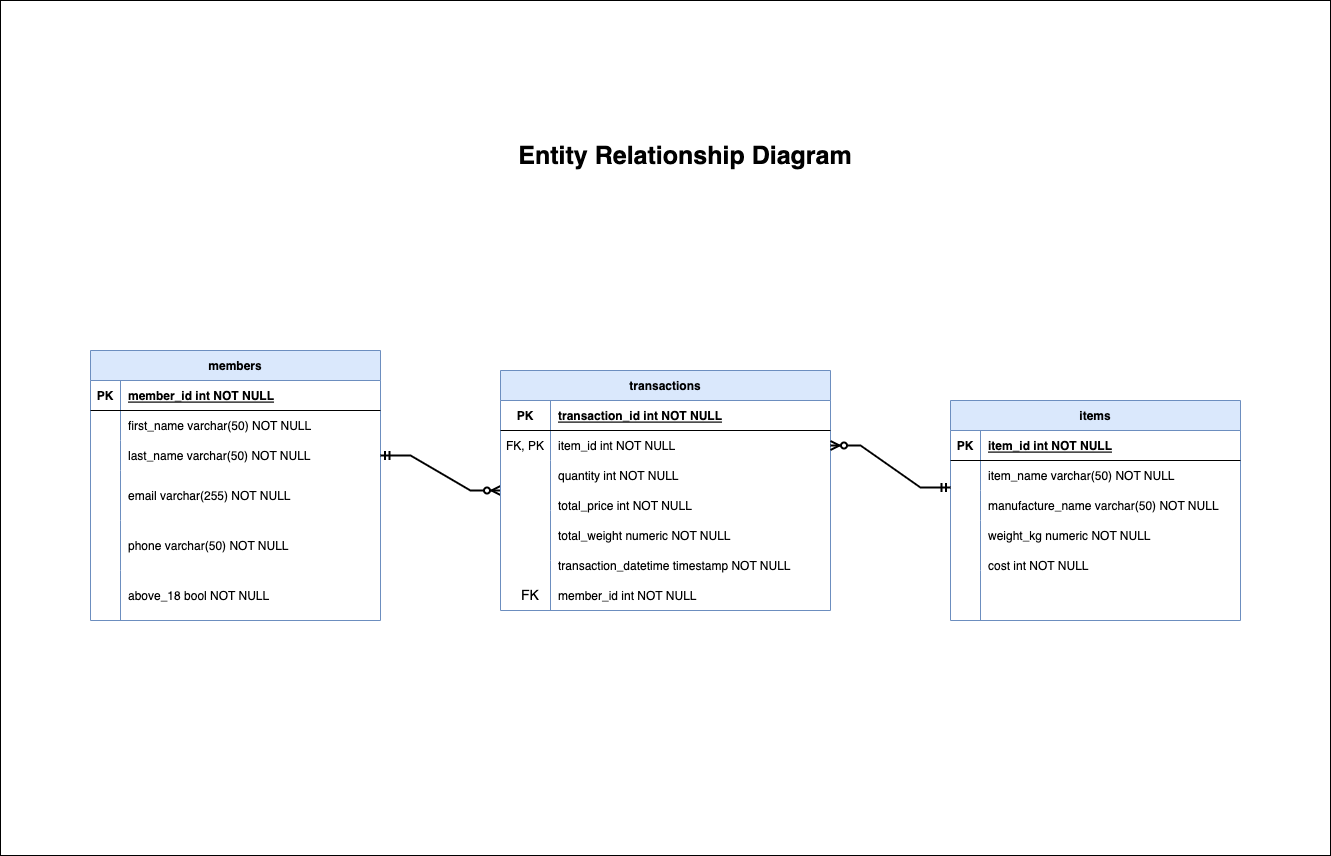

The diagram above was exported from draw.io. Its source (the exported page's mxGraphModel, read from the mxfile embedded in the PNG):
<mxGraphModel dx="2074" dy="1131" grid="1" gridSize="10" guides="1" tooltips="1" connect="1" arrows="1" fold="1" page="1" pageScale="1" pageWidth="827" pageHeight="1169" math="0" shadow="0">
  <root>
    <mxCell id="0" />
    <mxCell id="1" parent="0" />
    <mxCell id="2" value="" style="rounded=0;whiteSpace=wrap;html=1;" vertex="1" parent="1">
      <mxGeometry x="130" y="150" width="1330" height="855" as="geometry" />
    </mxCell>
    <mxCell id="3" value="members" style="shape=table;startSize=30;container=1;collapsible=1;childLayout=tableLayout;fixedRows=1;rowLines=0;fontStyle=1;align=center;resizeLast=1;fillColor=#dae8fc;strokeColor=#6c8ebf;" vertex="1" parent="1">
      <mxGeometry x="220" y="500" width="290" height="270" as="geometry">
        <mxRectangle x="710" y="80" width="90" height="30" as="alternateBounds" />
      </mxGeometry>
    </mxCell>
    <mxCell id="4" value="" style="shape=tableRow;horizontal=0;startSize=0;swimlaneHead=0;swimlaneBody=0;fillColor=none;collapsible=0;dropTarget=0;points=[[0,0.5],[1,0.5]];portConstraint=eastwest;top=0;left=0;right=0;bottom=1;" vertex="1" parent="3">
      <mxGeometry y="30" width="290" height="30" as="geometry" />
    </mxCell>
    <mxCell id="5" value="PK" style="shape=partialRectangle;connectable=0;fillColor=none;top=0;left=0;bottom=0;right=0;fontStyle=1;overflow=hidden;" vertex="1" parent="4">
      <mxGeometry width="30" height="30" as="geometry">
        <mxRectangle width="30" height="30" as="alternateBounds" />
      </mxGeometry>
    </mxCell>
    <mxCell id="6" value="member_id int NOT NULL" style="shape=partialRectangle;connectable=0;fillColor=none;top=0;left=0;bottom=0;right=0;align=left;spacingLeft=6;fontStyle=5;overflow=hidden;" vertex="1" parent="4">
      <mxGeometry x="30" width="260" height="30" as="geometry">
        <mxRectangle width="260" height="30" as="alternateBounds" />
      </mxGeometry>
    </mxCell>
    <mxCell id="7" value="" style="shape=tableRow;horizontal=0;startSize=0;swimlaneHead=0;swimlaneBody=0;fillColor=none;collapsible=0;dropTarget=0;points=[[0,0.5],[1,0.5]];portConstraint=eastwest;top=0;left=0;right=0;bottom=0;" vertex="1" parent="3">
      <mxGeometry y="60" width="290" height="30" as="geometry" />
    </mxCell>
    <mxCell id="8" value="" style="shape=partialRectangle;connectable=0;fillColor=none;top=0;left=0;bottom=0;right=0;editable=1;overflow=hidden;" vertex="1" parent="7">
      <mxGeometry width="30" height="30" as="geometry">
        <mxRectangle width="30" height="30" as="alternateBounds" />
      </mxGeometry>
    </mxCell>
    <mxCell id="9" value="first_name varchar(50) NOT NULL" style="shape=partialRectangle;connectable=0;fillColor=none;top=0;left=0;bottom=0;right=0;align=left;spacingLeft=6;overflow=hidden;" vertex="1" parent="7">
      <mxGeometry x="30" width="260" height="30" as="geometry">
        <mxRectangle width="260" height="30" as="alternateBounds" />
      </mxGeometry>
    </mxCell>
    <mxCell id="10" value="" style="shape=tableRow;horizontal=0;startSize=0;swimlaneHead=0;swimlaneBody=0;fillColor=none;collapsible=0;dropTarget=0;points=[[0,0.5],[1,0.5]];portConstraint=eastwest;top=0;left=0;right=0;bottom=0;" vertex="1" parent="3">
      <mxGeometry y="90" width="290" height="30" as="geometry" />
    </mxCell>
    <mxCell id="11" value="" style="shape=partialRectangle;connectable=0;fillColor=none;top=0;left=0;bottom=0;right=0;editable=1;overflow=hidden;" vertex="1" parent="10">
      <mxGeometry width="30" height="30" as="geometry">
        <mxRectangle width="30" height="30" as="alternateBounds" />
      </mxGeometry>
    </mxCell>
    <mxCell id="12" value="last_name varchar(50) NOT NULL" style="shape=partialRectangle;connectable=0;fillColor=none;top=0;left=0;bottom=0;right=0;align=left;spacingLeft=6;overflow=hidden;" vertex="1" parent="10">
      <mxGeometry x="30" width="260" height="30" as="geometry">
        <mxRectangle width="260" height="30" as="alternateBounds" />
      </mxGeometry>
    </mxCell>
    <mxCell id="13" value="" style="shape=tableRow;horizontal=0;startSize=0;swimlaneHead=0;swimlaneBody=0;fillColor=none;collapsible=0;dropTarget=0;points=[[0,0.5],[1,0.5]];portConstraint=eastwest;top=0;left=0;right=0;bottom=0;" vertex="1" parent="3">
      <mxGeometry y="120" width="290" height="50" as="geometry" />
    </mxCell>
    <mxCell id="14" value="" style="shape=partialRectangle;connectable=0;fillColor=none;top=0;left=0;bottom=0;right=0;editable=1;overflow=hidden;" vertex="1" parent="13">
      <mxGeometry width="30" height="50" as="geometry">
        <mxRectangle width="30" height="50" as="alternateBounds" />
      </mxGeometry>
    </mxCell>
    <mxCell id="15" value="email varchar(255) NOT NULL" style="shape=partialRectangle;connectable=0;fillColor=none;top=0;left=0;bottom=0;right=0;align=left;spacingLeft=6;overflow=hidden;" vertex="1" parent="13">
      <mxGeometry x="30" width="260" height="50" as="geometry">
        <mxRectangle width="260" height="50" as="alternateBounds" />
      </mxGeometry>
    </mxCell>
    <mxCell id="16" style="shape=tableRow;horizontal=0;startSize=0;swimlaneHead=0;swimlaneBody=0;fillColor=none;collapsible=0;dropTarget=0;points=[[0,0.5],[1,0.5]];portConstraint=eastwest;top=0;left=0;right=0;bottom=0;" vertex="1" parent="3">
      <mxGeometry y="170" width="290" height="50" as="geometry" />
    </mxCell>
    <mxCell id="17" style="shape=partialRectangle;connectable=0;fillColor=none;top=0;left=0;bottom=0;right=0;editable=1;overflow=hidden;" vertex="1" parent="16">
      <mxGeometry width="30" height="50" as="geometry">
        <mxRectangle width="30" height="50" as="alternateBounds" />
      </mxGeometry>
    </mxCell>
    <mxCell id="18" value="phone varchar(50) NOT NULL" style="shape=partialRectangle;connectable=0;fillColor=none;top=0;left=0;bottom=0;right=0;align=left;spacingLeft=6;overflow=hidden;" vertex="1" parent="16">
      <mxGeometry x="30" width="260" height="50" as="geometry">
        <mxRectangle width="260" height="50" as="alternateBounds" />
      </mxGeometry>
    </mxCell>
    <mxCell id="19" style="shape=tableRow;horizontal=0;startSize=0;swimlaneHead=0;swimlaneBody=0;fillColor=none;collapsible=0;dropTarget=0;points=[[0,0.5],[1,0.5]];portConstraint=eastwest;top=0;left=0;right=0;bottom=0;" vertex="1" parent="3">
      <mxGeometry y="220" width="290" height="50" as="geometry" />
    </mxCell>
    <mxCell id="20" style="shape=partialRectangle;connectable=0;fillColor=none;top=0;left=0;bottom=0;right=0;editable=1;overflow=hidden;" vertex="1" parent="19">
      <mxGeometry width="30" height="50" as="geometry">
        <mxRectangle width="30" height="50" as="alternateBounds" />
      </mxGeometry>
    </mxCell>
    <mxCell id="21" value="above_18 bool NOT NULL" style="shape=partialRectangle;connectable=0;fillColor=none;top=0;left=0;bottom=0;right=0;align=left;spacingLeft=6;overflow=hidden;" vertex="1" parent="19">
      <mxGeometry x="30" width="260" height="50" as="geometry">
        <mxRectangle width="260" height="50" as="alternateBounds" />
      </mxGeometry>
    </mxCell>
    <mxCell id="22" value="" style="shape=partialRectangle;connectable=0;fillColor=none;top=0;left=0;bottom=0;right=0;editable=1;overflow=hidden;" vertex="1" parent="1">
      <mxGeometry x="240" y="560" width="30" height="50" as="geometry">
        <mxRectangle width="30" height="50" as="alternateBounds" />
      </mxGeometry>
    </mxCell>
    <mxCell id="23" value="items" style="shape=table;startSize=30;container=1;collapsible=1;childLayout=tableLayout;fixedRows=1;rowLines=0;fontStyle=1;align=center;resizeLast=1;fillColor=#dae8fc;strokeColor=#6c8ebf;" vertex="1" parent="1">
      <mxGeometry x="1080" y="550" width="290" height="220" as="geometry">
        <mxRectangle x="710" y="80" width="90" height="30" as="alternateBounds" />
      </mxGeometry>
    </mxCell>
    <mxCell id="24" value="" style="shape=tableRow;horizontal=0;startSize=0;swimlaneHead=0;swimlaneBody=0;fillColor=none;collapsible=0;dropTarget=0;points=[[0,0.5],[1,0.5]];portConstraint=eastwest;top=0;left=0;right=0;bottom=1;" vertex="1" parent="23">
      <mxGeometry y="30" width="290" height="30" as="geometry" />
    </mxCell>
    <mxCell id="25" value="PK" style="shape=partialRectangle;connectable=0;fillColor=none;top=0;left=0;bottom=0;right=0;fontStyle=1;overflow=hidden;" vertex="1" parent="24">
      <mxGeometry width="30" height="30" as="geometry">
        <mxRectangle width="30" height="30" as="alternateBounds" />
      </mxGeometry>
    </mxCell>
    <mxCell id="26" value="item_id int NOT NULL" style="shape=partialRectangle;connectable=0;fillColor=none;top=0;left=0;bottom=0;right=0;align=left;spacingLeft=6;fontStyle=5;overflow=hidden;" vertex="1" parent="24">
      <mxGeometry x="30" width="260" height="30" as="geometry">
        <mxRectangle width="260" height="30" as="alternateBounds" />
      </mxGeometry>
    </mxCell>
    <mxCell id="27" value="" style="shape=tableRow;horizontal=0;startSize=0;swimlaneHead=0;swimlaneBody=0;fillColor=none;collapsible=0;dropTarget=0;points=[[0,0.5],[1,0.5]];portConstraint=eastwest;top=0;left=0;right=0;bottom=0;" vertex="1" parent="23">
      <mxGeometry y="60" width="290" height="30" as="geometry" />
    </mxCell>
    <mxCell id="28" value="" style="shape=partialRectangle;connectable=0;fillColor=none;top=0;left=0;bottom=0;right=0;editable=1;overflow=hidden;" vertex="1" parent="27">
      <mxGeometry width="30" height="30" as="geometry">
        <mxRectangle width="30" height="30" as="alternateBounds" />
      </mxGeometry>
    </mxCell>
    <mxCell id="29" value="item_name varchar(50) NOT NULL" style="shape=partialRectangle;connectable=0;fillColor=none;top=0;left=0;bottom=0;right=0;align=left;spacingLeft=6;overflow=hidden;" vertex="1" parent="27">
      <mxGeometry x="30" width="260" height="30" as="geometry">
        <mxRectangle width="260" height="30" as="alternateBounds" />
      </mxGeometry>
    </mxCell>
    <mxCell id="30" value="" style="shape=tableRow;horizontal=0;startSize=0;swimlaneHead=0;swimlaneBody=0;fillColor=none;collapsible=0;dropTarget=0;points=[[0,0.5],[1,0.5]];portConstraint=eastwest;top=0;left=0;right=0;bottom=0;" vertex="1" parent="23">
      <mxGeometry y="90" width="290" height="30" as="geometry" />
    </mxCell>
    <mxCell id="31" value="" style="shape=partialRectangle;connectable=0;fillColor=none;top=0;left=0;bottom=0;right=0;editable=1;overflow=hidden;" vertex="1" parent="30">
      <mxGeometry width="30" height="30" as="geometry">
        <mxRectangle width="30" height="30" as="alternateBounds" />
      </mxGeometry>
    </mxCell>
    <mxCell id="32" value="manufacture_name varchar(50) NOT NULL" style="shape=partialRectangle;connectable=0;fillColor=none;top=0;left=0;bottom=0;right=0;align=left;spacingLeft=6;overflow=hidden;" vertex="1" parent="30">
      <mxGeometry x="30" width="260" height="30" as="geometry">
        <mxRectangle width="260" height="30" as="alternateBounds" />
      </mxGeometry>
    </mxCell>
    <mxCell id="33" style="shape=tableRow;horizontal=0;startSize=0;swimlaneHead=0;swimlaneBody=0;fillColor=none;collapsible=0;dropTarget=0;points=[[0,0.5],[1,0.5]];portConstraint=eastwest;top=0;left=0;right=0;bottom=0;" vertex="1" parent="23">
      <mxGeometry y="120" width="290" height="50" as="geometry" />
    </mxCell>
    <mxCell id="34" style="shape=partialRectangle;connectable=0;fillColor=none;top=0;left=0;bottom=0;right=0;editable=1;overflow=hidden;" vertex="1" parent="33">
      <mxGeometry width="30" height="50" as="geometry">
        <mxRectangle width="30" height="50" as="alternateBounds" />
      </mxGeometry>
    </mxCell>
    <mxCell id="35" style="shape=partialRectangle;connectable=0;fillColor=none;top=0;left=0;bottom=0;right=0;align=left;spacingLeft=6;overflow=hidden;" vertex="1" parent="33">
      <mxGeometry x="30" width="260" height="50" as="geometry">
        <mxRectangle width="260" height="50" as="alternateBounds" />
      </mxGeometry>
    </mxCell>
    <mxCell id="36" value="" style="shape=tableRow;horizontal=0;startSize=0;swimlaneHead=0;swimlaneBody=0;fillColor=none;collapsible=0;dropTarget=0;points=[[0,0.5],[1,0.5]];portConstraint=eastwest;top=0;left=0;right=0;bottom=0;" vertex="1" parent="23">
      <mxGeometry y="170" width="290" height="50" as="geometry" />
    </mxCell>
    <mxCell id="37" value="" style="shape=partialRectangle;connectable=0;fillColor=none;top=0;left=0;bottom=0;right=0;editable=1;overflow=hidden;" vertex="1" parent="36">
      <mxGeometry width="30" height="50" as="geometry">
        <mxRectangle width="30" height="50" as="alternateBounds" />
      </mxGeometry>
    </mxCell>
    <mxCell id="38" value="" style="shape=partialRectangle;connectable=0;fillColor=none;top=0;left=0;bottom=0;right=0;align=left;spacingLeft=6;overflow=hidden;" vertex="1" parent="36">
      <mxGeometry x="30" width="260" height="50" as="geometry">
        <mxRectangle width="260" height="50" as="alternateBounds" />
      </mxGeometry>
    </mxCell>
    <mxCell id="39" value="weight_kg numeric NOT NULL" style="shape=partialRectangle;connectable=0;fillColor=none;top=0;left=0;bottom=0;right=0;align=left;spacingLeft=6;overflow=hidden;" vertex="1" parent="1">
      <mxGeometry x="1110" y="665" width="260" height="40" as="geometry">
        <mxRectangle width="260" height="50" as="alternateBounds" />
      </mxGeometry>
    </mxCell>
    <mxCell id="40" value="" style="shape=partialRectangle;connectable=0;fillColor=none;top=0;left=0;bottom=0;right=0;editable=1;overflow=hidden;" vertex="1" parent="1">
      <mxGeometry x="1080" y="710" width="30" height="50" as="geometry">
        <mxRectangle width="30" height="50" as="alternateBounds" />
      </mxGeometry>
    </mxCell>
    <mxCell id="41" value="cost int NOT NULL" style="shape=partialRectangle;connectable=0;fillColor=none;top=0;left=0;bottom=0;right=0;align=left;spacingLeft=6;overflow=hidden;" vertex="1" parent="1">
      <mxGeometry x="1110" y="695" width="260" height="40" as="geometry">
        <mxRectangle width="260" height="50" as="alternateBounds" />
      </mxGeometry>
    </mxCell>
    <mxCell id="42" value="" style="edgeStyle=entityRelationEdgeStyle;fontSize=12;html=1;endArrow=ERzeroToMany;startArrow=ERmandOne;rounded=0;exitX=1;exitY=0.5;exitDx=0;exitDy=0;strokeWidth=2;" edge="1" source="10" parent="1">
      <mxGeometry width="100" height="100" relative="1" as="geometry">
        <mxPoint x="650" y="690" as="sourcePoint" />
        <mxPoint x="630" y="640" as="targetPoint" />
      </mxGeometry>
    </mxCell>
    <mxCell id="43" value="&lt;font style=&quot;font-size: 25px;&quot;&gt;&lt;b&gt;Entity Relationship Diagram&lt;/b&gt;&lt;/font&gt;" style="text;html=1;strokeColor=none;fillColor=none;align=center;verticalAlign=middle;whiteSpace=wrap;rounded=0;" vertex="1" parent="1">
      <mxGeometry x="630" y="270" width="370" height="70" as="geometry" />
    </mxCell>
    <mxCell id="44" value="transactions" style="shape=table;startSize=30;container=1;collapsible=1;childLayout=tableLayout;fixedRows=1;rowLines=0;fontStyle=1;align=center;resizeLast=1;fillColor=#dae8fc;strokeColor=#6c8ebf;" vertex="1" parent="1">
      <mxGeometry x="630" y="520" width="330" height="240" as="geometry">
        <mxRectangle x="710" y="80" width="90" height="30" as="alternateBounds" />
      </mxGeometry>
    </mxCell>
    <mxCell id="45" value="" style="shape=tableRow;horizontal=0;startSize=0;swimlaneHead=0;swimlaneBody=0;fillColor=none;collapsible=0;dropTarget=0;points=[[0,0.5],[1,0.5]];portConstraint=eastwest;top=0;left=0;right=0;bottom=1;" vertex="1" parent="44">
      <mxGeometry y="30" width="330" height="30" as="geometry" />
    </mxCell>
    <mxCell id="46" value="PK" style="shape=partialRectangle;connectable=0;fillColor=none;top=0;left=0;bottom=0;right=0;fontStyle=1;overflow=hidden;" vertex="1" parent="45">
      <mxGeometry width="50" height="30" as="geometry">
        <mxRectangle width="50" height="30" as="alternateBounds" />
      </mxGeometry>
    </mxCell>
    <mxCell id="47" value="transaction_id int NOT NULL" style="shape=partialRectangle;connectable=0;fillColor=none;top=0;left=0;bottom=0;right=0;align=left;spacingLeft=6;fontStyle=5;overflow=hidden;" vertex="1" parent="45">
      <mxGeometry x="50" width="280" height="30" as="geometry">
        <mxRectangle width="280" height="30" as="alternateBounds" />
      </mxGeometry>
    </mxCell>
    <mxCell id="48" value="" style="shape=tableRow;horizontal=0;startSize=0;swimlaneHead=0;swimlaneBody=0;fillColor=none;collapsible=0;dropTarget=0;points=[[0,0.5],[1,0.5]];portConstraint=eastwest;top=0;left=0;right=0;bottom=0;" vertex="1" parent="44">
      <mxGeometry y="60" width="330" height="30" as="geometry" />
    </mxCell>
    <mxCell id="49" value="FK, PK" style="shape=partialRectangle;connectable=0;fillColor=none;top=0;left=0;bottom=0;right=0;editable=1;overflow=hidden;" vertex="1" parent="48">
      <mxGeometry width="50" height="30" as="geometry">
        <mxRectangle width="50" height="30" as="alternateBounds" />
      </mxGeometry>
    </mxCell>
    <mxCell id="50" value="item_id int NOT NULL" style="shape=partialRectangle;connectable=0;fillColor=none;top=0;left=0;bottom=0;right=0;align=left;spacingLeft=6;overflow=hidden;" vertex="1" parent="48">
      <mxGeometry x="50" width="280" height="30" as="geometry">
        <mxRectangle width="280" height="30" as="alternateBounds" />
      </mxGeometry>
    </mxCell>
    <mxCell id="51" style="shape=tableRow;horizontal=0;startSize=0;swimlaneHead=0;swimlaneBody=0;fillColor=none;collapsible=0;dropTarget=0;points=[[0,0.5],[1,0.5]];portConstraint=eastwest;top=0;left=0;right=0;bottom=0;" vertex="1" parent="44">
      <mxGeometry y="90" width="330" height="50" as="geometry" />
    </mxCell>
    <mxCell id="52" style="shape=partialRectangle;connectable=0;fillColor=none;top=0;left=0;bottom=0;right=0;editable=1;overflow=hidden;" vertex="1" parent="51">
      <mxGeometry width="50" height="50" as="geometry">
        <mxRectangle width="50" height="50" as="alternateBounds" />
      </mxGeometry>
    </mxCell>
    <mxCell id="53" style="shape=partialRectangle;connectable=0;fillColor=none;top=0;left=0;bottom=0;right=0;align=left;spacingLeft=6;overflow=hidden;" vertex="1" parent="51">
      <mxGeometry x="50" width="280" height="50" as="geometry">
        <mxRectangle width="280" height="50" as="alternateBounds" />
      </mxGeometry>
    </mxCell>
    <mxCell id="54" style="shape=tableRow;horizontal=0;startSize=0;swimlaneHead=0;swimlaneBody=0;fillColor=none;collapsible=0;dropTarget=0;points=[[0,0.5],[1,0.5]];portConstraint=eastwest;top=0;left=0;right=0;bottom=0;" vertex="1" parent="44">
      <mxGeometry y="140" width="330" height="50" as="geometry" />
    </mxCell>
    <mxCell id="55" value="" style="shape=partialRectangle;connectable=0;fillColor=none;top=0;left=0;bottom=0;right=0;editable=1;overflow=hidden;" vertex="1" parent="54">
      <mxGeometry width="50" height="50" as="geometry">
        <mxRectangle width="50" height="50" as="alternateBounds" />
      </mxGeometry>
    </mxCell>
    <mxCell id="56" style="shape=partialRectangle;connectable=0;fillColor=none;top=0;left=0;bottom=0;right=0;align=left;spacingLeft=6;overflow=hidden;" vertex="1" parent="54">
      <mxGeometry x="50" width="280" height="50" as="geometry">
        <mxRectangle width="280" height="50" as="alternateBounds" />
      </mxGeometry>
    </mxCell>
    <mxCell id="57" style="shape=tableRow;horizontal=0;startSize=0;swimlaneHead=0;swimlaneBody=0;fillColor=none;collapsible=0;dropTarget=0;points=[[0,0.5],[1,0.5]];portConstraint=eastwest;top=0;left=0;right=0;bottom=0;" vertex="1" parent="44">
      <mxGeometry y="190" width="330" height="50" as="geometry" />
    </mxCell>
    <mxCell id="58" value="" style="shape=partialRectangle;connectable=0;fillColor=none;top=0;left=0;bottom=0;right=0;editable=1;overflow=hidden;" vertex="1" parent="57">
      <mxGeometry width="50" height="50" as="geometry">
        <mxRectangle width="50" height="50" as="alternateBounds" />
      </mxGeometry>
    </mxCell>
    <mxCell id="59" style="shape=partialRectangle;connectable=0;fillColor=none;top=0;left=0;bottom=0;right=0;align=left;spacingLeft=6;overflow=hidden;" vertex="1" parent="57">
      <mxGeometry x="50" width="280" height="50" as="geometry">
        <mxRectangle width="280" height="50" as="alternateBounds" />
      </mxGeometry>
    </mxCell>
    <mxCell id="60" value="total_weight numeric NOT NULL" style="shape=partialRectangle;connectable=0;fillColor=none;top=0;left=0;bottom=0;right=0;align=left;spacingLeft=6;overflow=hidden;" vertex="1" parent="1">
      <mxGeometry x="680" y="670" width="280" height="30" as="geometry">
        <mxRectangle width="280" height="30" as="alternateBounds" />
      </mxGeometry>
    </mxCell>
    <mxCell id="61" value="transaction_datetime timestamp NOT NULL" style="shape=partialRectangle;connectable=0;fillColor=none;top=0;left=0;bottom=0;right=0;align=left;spacingLeft=6;overflow=hidden;" vertex="1" parent="1">
      <mxGeometry x="680" y="700" width="260" height="30" as="geometry">
        <mxRectangle width="260" height="30" as="alternateBounds" />
      </mxGeometry>
    </mxCell>
    <mxCell id="62" value="member_id int NOT NULL" style="shape=partialRectangle;connectable=0;fillColor=none;top=0;left=0;bottom=0;right=0;align=left;spacingLeft=6;overflow=hidden;" vertex="1" parent="1">
      <mxGeometry x="680" y="730" width="260" height="30" as="geometry">
        <mxRectangle width="260" height="30" as="alternateBounds" />
      </mxGeometry>
    </mxCell>
    <mxCell id="63" value="quantity int NOT NULL" style="shape=partialRectangle;connectable=0;fillColor=none;top=0;left=0;bottom=0;right=0;align=left;spacingLeft=6;overflow=hidden;" vertex="1" parent="1">
      <mxGeometry x="680" y="610" width="280" height="30" as="geometry">
        <mxRectangle width="280" height="30" as="alternateBounds" />
      </mxGeometry>
    </mxCell>
    <mxCell id="64" value="total_price int NOT NULL" style="shape=partialRectangle;connectable=0;fillColor=none;top=0;left=0;bottom=0;right=0;align=left;spacingLeft=6;overflow=hidden;" vertex="1" parent="1">
      <mxGeometry x="680" y="640" width="280" height="30" as="geometry">
        <mxRectangle width="280" height="30" as="alternateBounds" />
      </mxGeometry>
    </mxCell>
    <mxCell id="65" value="" style="edgeStyle=entityRelationEdgeStyle;fontSize=12;html=1;endArrow=ERzeroToMany;startArrow=ERmandOne;rounded=0;strokeWidth=2;entryX=1;entryY=0.5;entryDx=0;entryDy=0;exitX=0;exitY=-0.1;exitDx=0;exitDy=0;exitPerimeter=0;" edge="1" source="30" target="48" parent="1">
      <mxGeometry width="100" height="100" relative="1" as="geometry">
        <mxPoint x="1070" y="590" as="sourcePoint" />
        <mxPoint x="970" y="640" as="targetPoint" />
      </mxGeometry>
    </mxCell>
    <mxCell id="66" value="&lt;font style=&quot;font-size: 14px;&quot;&gt;FK&lt;/font&gt;" style="text;html=1;strokeColor=none;fillColor=none;align=center;verticalAlign=middle;whiteSpace=wrap;rounded=0;fontSize=25;" vertex="1" parent="1">
      <mxGeometry x="630" y="726" width="60" height="30" as="geometry" />
    </mxCell>
  </root>
</mxGraphModel>